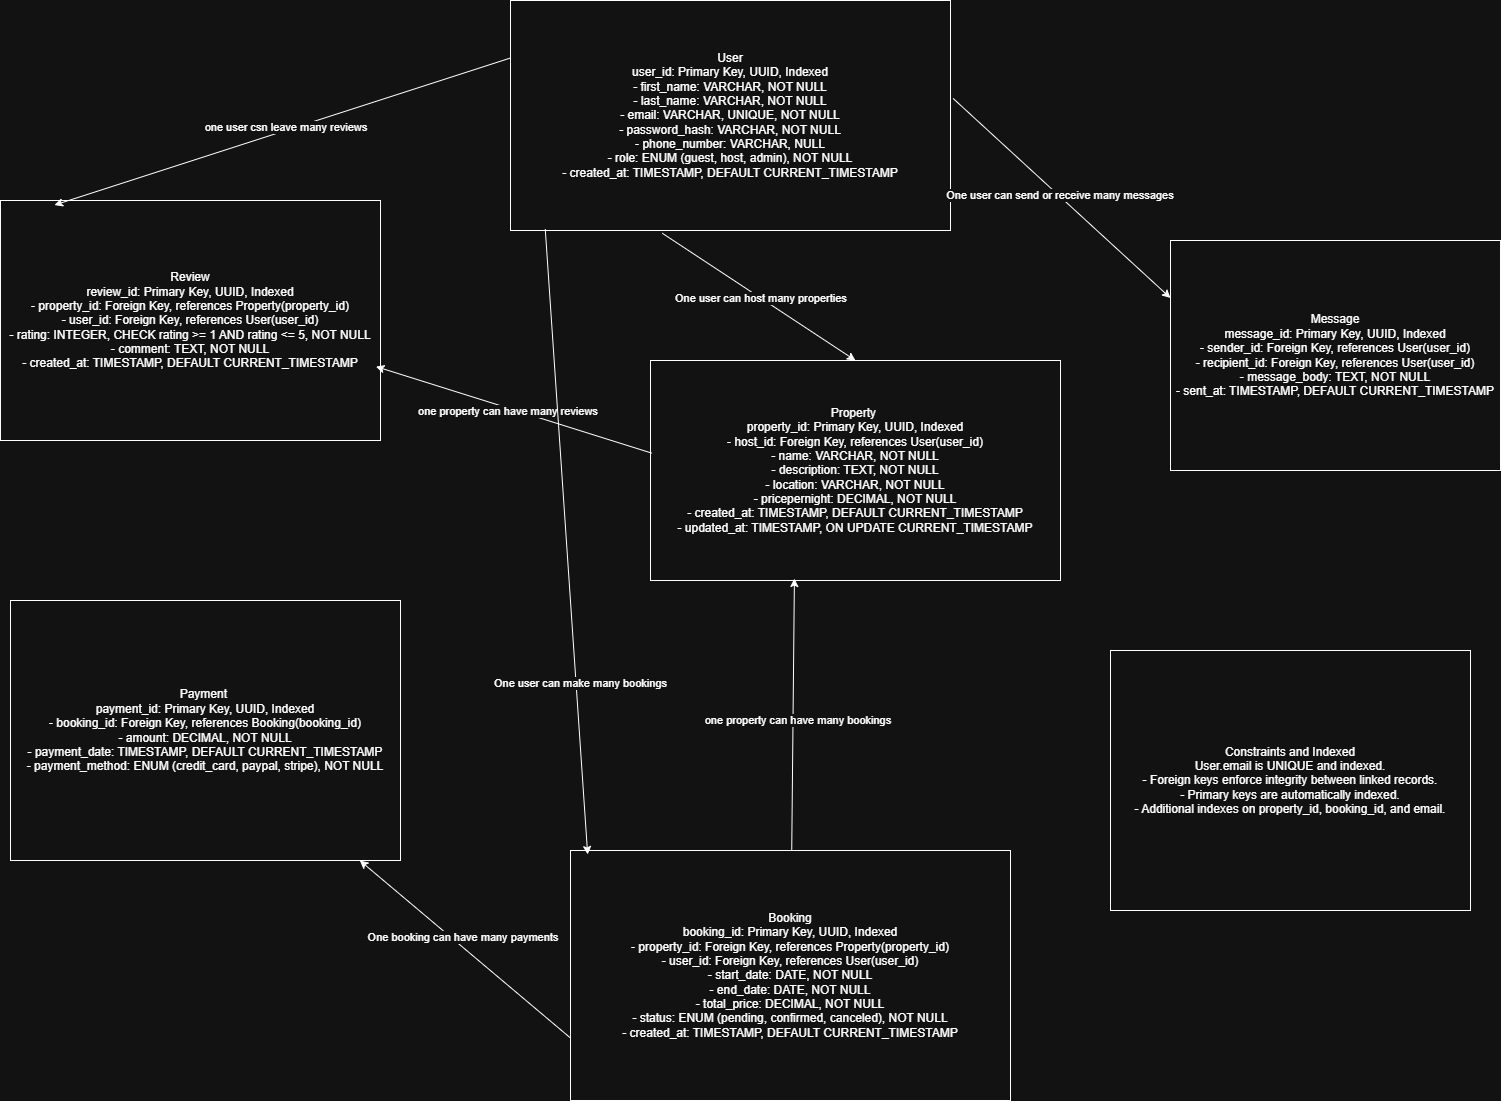

The diagram above was exported from draw.io. Its source (the exported page's mxGraphModel, read from the mxfile embedded in the PNG):
<mxGraphModel dx="2422" dy="1934" grid="1" gridSize="10" guides="1" tooltips="1" connect="1" arrows="1" fold="1" page="1" pageScale="1" pageWidth="850" pageHeight="1100" math="0" shadow="0">
  <root>
    <mxCell id="0" />
    <mxCell id="1" parent="0" />
    <mxCell id="zzWwdqe_1a8-ct5NIHmr-4" value="User&lt;div&gt;&lt;div&gt;user_id: Primary Key, UUID, Indexed&lt;/div&gt;&lt;div&gt;- first_name: VARCHAR, NOT NULL&lt;/div&gt;&lt;div&gt;- last_name: VARCHAR, NOT NULL&lt;/div&gt;&lt;div&gt;- email: VARCHAR, UNIQUE, NOT NULL&lt;/div&gt;&lt;div&gt;- password_hash: VARCHAR, NOT NULL&lt;/div&gt;&lt;div&gt;- phone_number: VARCHAR, NULL&lt;/div&gt;&lt;div&gt;- role: ENUM (guest, host, admin), NOT NULL&lt;/div&gt;&lt;div&gt;- created_at: TIMESTAMP, DEFAULT CURRENT_TIMESTAMP&lt;/div&gt;&lt;/div&gt;" style="rounded=0;whiteSpace=wrap;html=1;" parent="1" vertex="1">
      <mxGeometry x="270" y="-170" width="440" height="230" as="geometry" />
    </mxCell>
    <mxCell id="zzWwdqe_1a8-ct5NIHmr-5" value="Review&lt;div&gt;&lt;div&gt;review_id: Primary Key, UUID, Indexed&lt;/div&gt;&lt;div&gt;- property_id: Foreign Key, references Property(property_id)&lt;/div&gt;&lt;div&gt;- user_id: Foreign Key, references User(user_id)&lt;/div&gt;&lt;div&gt;- rating: INTEGER, CHECK rating &amp;gt;= 1 AND rating &amp;lt;= 5, NOT NULL&lt;/div&gt;&lt;div&gt;- comment: TEXT, NOT NULL&lt;/div&gt;&lt;div&gt;- created_at: TIMESTAMP, DEFAULT CURRENT_TIMESTAMP&lt;/div&gt;&lt;/div&gt;" style="rounded=0;whiteSpace=wrap;html=1;" parent="1" vertex="1">
      <mxGeometry x="-240" y="30" width="380" height="240" as="geometry" />
    </mxCell>
    <mxCell id="zzWwdqe_1a8-ct5NIHmr-6" value="Payment&amp;nbsp;&lt;div&gt;&lt;div&gt;payment_id: Primary Key, UUID, Indexed&lt;/div&gt;&lt;div&gt;- booking_id: Foreign Key, references Booking(booking_id)&lt;/div&gt;&lt;div&gt;- amount: DECIMAL, NOT NULL&lt;/div&gt;&lt;div&gt;- payment_date: TIMESTAMP, DEFAULT CURRENT_TIMESTAMP&lt;/div&gt;&lt;div&gt;- payment_method: ENUM (credit_card, paypal, stripe), NOT NULL&lt;/div&gt;&lt;/div&gt;" style="rounded=0;whiteSpace=wrap;html=1;" parent="1" vertex="1">
      <mxGeometry x="-230" y="430" width="390" height="260" as="geometry" />
    </mxCell>
    <mxCell id="zzWwdqe_1a8-ct5NIHmr-7" value="Message&lt;div&gt;&lt;div&gt;message_id: Primary Key, UUID, Indexed&lt;/div&gt;&lt;div&gt;- sender_id: Foreign Key, references User(user_id)&lt;/div&gt;&lt;div&gt;- recipient_id: Foreign Key, references User(user_id)&lt;/div&gt;&lt;div&gt;- message_body: TEXT, NOT NULL&lt;/div&gt;&lt;div&gt;- sent_at: TIMESTAMP, DEFAULT CURRENT_TIMESTAMP&lt;/div&gt;&lt;/div&gt;" style="rounded=0;whiteSpace=wrap;html=1;" parent="1" vertex="1">
      <mxGeometry x="930" y="70" width="330" height="230" as="geometry" />
    </mxCell>
    <mxCell id="zzWwdqe_1a8-ct5NIHmr-8" value="Constraints and Indexed&lt;div&gt;&lt;div&gt;User.email is UNIQUE and indexed.&lt;/div&gt;&lt;div&gt;- Foreign keys enforce integrity between linked records.&lt;/div&gt;&lt;div&gt;- Primary keys are automatically indexed.&lt;/div&gt;&lt;div&gt;- Additional indexes on property_id, booking_id, and email.&lt;/div&gt;&lt;/div&gt;" style="rounded=0;whiteSpace=wrap;html=1;" parent="1" vertex="1">
      <mxGeometry x="870" y="480" width="360" height="260" as="geometry" />
    </mxCell>
    <mxCell id="zzWwdqe_1a8-ct5NIHmr-9" value="Booking&lt;div&gt;&lt;div&gt;booking_id: Primary Key, UUID, Indexed&lt;/div&gt;&lt;div&gt;- property_id: Foreign Key, references Property(property_id)&lt;/div&gt;&lt;div&gt;- user_id: Foreign Key, references User(user_id)&lt;/div&gt;&lt;div&gt;- start_date: DATE, NOT NULL&lt;/div&gt;&lt;div&gt;- end_date: DATE, NOT NULL&lt;/div&gt;&lt;div&gt;- total_price: DECIMAL, NOT NULL&lt;/div&gt;&lt;div&gt;- status: ENUM (pending, confirmed, canceled), NOT NULL&lt;/div&gt;&lt;div&gt;- created_at: TIMESTAMP, DEFAULT CURRENT_TIMESTAMP&lt;/div&gt;&lt;/div&gt;" style="rounded=0;whiteSpace=wrap;html=1;" parent="1" vertex="1">
      <mxGeometry x="330" y="680" width="440" height="250" as="geometry" />
    </mxCell>
    <mxCell id="zzWwdqe_1a8-ct5NIHmr-10" value="Property&amp;nbsp;&lt;div&gt;&lt;div&gt;property_id: Primary Key, UUID, Indexed&lt;/div&gt;&lt;div&gt;- host_id: Foreign Key, references User(user_id)&lt;/div&gt;&lt;div&gt;- name: VARCHAR, NOT NULL&lt;/div&gt;&lt;div&gt;- description: TEXT, NOT NULL&lt;/div&gt;&lt;div&gt;- location: VARCHAR, NOT NULL&lt;/div&gt;&lt;div&gt;- pricepernight: DECIMAL, NOT NULL&lt;/div&gt;&lt;div&gt;- created_at: TIMESTAMP, DEFAULT CURRENT_TIMESTAMP&lt;/div&gt;&lt;div&gt;- updated_at: TIMESTAMP, ON UPDATE CURRENT_TIMESTAMP&lt;/div&gt;&lt;/div&gt;" style="rounded=0;whiteSpace=wrap;html=1;" parent="1" vertex="1">
      <mxGeometry x="410" y="190" width="410" height="220" as="geometry" />
    </mxCell>
    <mxCell id="zzWwdqe_1a8-ct5NIHmr-15" value="" style="endArrow=classic;html=1;rounded=0;entryX=0.351;entryY=0.991;entryDx=0;entryDy=0;entryPerimeter=0;" parent="1" source="zzWwdqe_1a8-ct5NIHmr-9" target="zzWwdqe_1a8-ct5NIHmr-10" edge="1">
      <mxGeometry width="50" height="50" relative="1" as="geometry">
        <mxPoint x="560" y="670" as="sourcePoint" />
        <mxPoint x="520" y="430" as="targetPoint" />
      </mxGeometry>
    </mxCell>
    <mxCell id="zzWwdqe_1a8-ct5NIHmr-16" value="one property can have many bookings&amp;nbsp;" style="edgeLabel;html=1;align=center;verticalAlign=middle;resizable=0;points=[];" parent="zzWwdqe_1a8-ct5NIHmr-15" vertex="1" connectable="0">
      <mxGeometry x="-0.0292" y="-5" relative="1" as="geometry">
        <mxPoint y="1" as="offset" />
      </mxGeometry>
    </mxCell>
    <mxCell id="zzWwdqe_1a8-ct5NIHmr-17" value="" style="endArrow=classic;html=1;rounded=0;exitX=0;exitY=0.75;exitDx=0;exitDy=0;" parent="1" source="zzWwdqe_1a8-ct5NIHmr-9" target="zzWwdqe_1a8-ct5NIHmr-6" edge="1">
      <mxGeometry width="50" height="50" relative="1" as="geometry">
        <mxPoint x="470" y="450" as="sourcePoint" />
        <mxPoint x="520" y="400" as="targetPoint" />
      </mxGeometry>
    </mxCell>
    <mxCell id="zzWwdqe_1a8-ct5NIHmr-18" value="One booking can have many payments&amp;nbsp;" style="edgeLabel;html=1;align=center;verticalAlign=middle;resizable=0;points=[];" parent="zzWwdqe_1a8-ct5NIHmr-17" vertex="1" connectable="0">
      <mxGeometry x="0.0799" y="-9" relative="1" as="geometry">
        <mxPoint y="1" as="offset" />
      </mxGeometry>
    </mxCell>
    <mxCell id="zzWwdqe_1a8-ct5NIHmr-19" value="" style="endArrow=classic;html=1;rounded=0;entryX=0.142;entryY=0.019;entryDx=0;entryDy=0;entryPerimeter=0;exitX=0;exitY=0.25;exitDx=0;exitDy=0;" parent="1" source="zzWwdqe_1a8-ct5NIHmr-4" target="zzWwdqe_1a8-ct5NIHmr-5" edge="1">
      <mxGeometry width="50" height="50" relative="1" as="geometry">
        <mxPoint x="470" y="250" as="sourcePoint" />
        <mxPoint x="520" y="200" as="targetPoint" />
      </mxGeometry>
    </mxCell>
    <mxCell id="zzWwdqe_1a8-ct5NIHmr-20" value="one user csn leave many reviews&amp;nbsp;" style="edgeLabel;html=1;align=center;verticalAlign=middle;resizable=0;points=[];" parent="zzWwdqe_1a8-ct5NIHmr-19" vertex="1" connectable="0">
      <mxGeometry x="-0.0212" y="-3" relative="1" as="geometry">
        <mxPoint as="offset" />
      </mxGeometry>
    </mxCell>
    <mxCell id="zzWwdqe_1a8-ct5NIHmr-21" value="" style="endArrow=classic;html=1;rounded=0;entryX=0.988;entryY=0.692;entryDx=0;entryDy=0;entryPerimeter=0;exitX=0.003;exitY=0.421;exitDx=0;exitDy=0;exitPerimeter=0;" parent="1" source="zzWwdqe_1a8-ct5NIHmr-10" target="zzWwdqe_1a8-ct5NIHmr-5" edge="1">
      <mxGeometry width="50" height="50" relative="1" as="geometry">
        <mxPoint x="470" y="250" as="sourcePoint" />
        <mxPoint x="520" y="200" as="targetPoint" />
      </mxGeometry>
    </mxCell>
    <mxCell id="zzWwdqe_1a8-ct5NIHmr-22" value="one property can have many reviews&amp;nbsp;" style="edgeLabel;html=1;align=center;verticalAlign=middle;resizable=0;points=[];" parent="zzWwdqe_1a8-ct5NIHmr-21" vertex="1" connectable="0">
      <mxGeometry x="0.0353" y="2" relative="1" as="geometry">
        <mxPoint as="offset" />
      </mxGeometry>
    </mxCell>
    <mxCell id="zzWwdqe_1a8-ct5NIHmr-23" value="" style="endArrow=classic;html=1;rounded=0;entryX=0;entryY=0.25;entryDx=0;entryDy=0;exitX=1.006;exitY=0.426;exitDx=0;exitDy=0;exitPerimeter=0;" parent="1" source="zzWwdqe_1a8-ct5NIHmr-4" target="zzWwdqe_1a8-ct5NIHmr-7" edge="1">
      <mxGeometry width="50" height="50" relative="1" as="geometry">
        <mxPoint x="470" y="270" as="sourcePoint" />
        <mxPoint x="520" y="220" as="targetPoint" />
      </mxGeometry>
    </mxCell>
    <mxCell id="zzWwdqe_1a8-ct5NIHmr-24" value="One user can send or receive many messages&amp;nbsp;" style="edgeLabel;html=1;align=center;verticalAlign=middle;resizable=0;points=[];" parent="zzWwdqe_1a8-ct5NIHmr-23" vertex="1" connectable="0">
      <mxGeometry x="-0.0223" y="2" relative="1" as="geometry">
        <mxPoint as="offset" />
      </mxGeometry>
    </mxCell>
    <mxCell id="zzWwdqe_1a8-ct5NIHmr-25" value="" style="endArrow=classic;html=1;rounded=0;entryX=0.5;entryY=0;entryDx=0;entryDy=0;exitX=0.345;exitY=1.012;exitDx=0;exitDy=0;exitPerimeter=0;" parent="1" source="zzWwdqe_1a8-ct5NIHmr-4" target="zzWwdqe_1a8-ct5NIHmr-10" edge="1">
      <mxGeometry width="50" height="50" relative="1" as="geometry">
        <mxPoint x="470" y="170" as="sourcePoint" />
        <mxPoint x="520" y="120" as="targetPoint" />
      </mxGeometry>
    </mxCell>
    <mxCell id="zzWwdqe_1a8-ct5NIHmr-26" value="One user can host many properties&amp;nbsp;" style="edgeLabel;html=1;align=center;verticalAlign=middle;resizable=0;points=[];" parent="zzWwdqe_1a8-ct5NIHmr-25" vertex="1" connectable="0">
      <mxGeometry x="0.0177" y="1" relative="1" as="geometry">
        <mxPoint as="offset" />
      </mxGeometry>
    </mxCell>
    <mxCell id="zzWwdqe_1a8-ct5NIHmr-28" value="" style="endArrow=classic;html=1;rounded=0;exitX=0.079;exitY=0.994;exitDx=0;exitDy=0;exitPerimeter=0;entryX=0.039;entryY=0.016;entryDx=0;entryDy=0;entryPerimeter=0;" parent="1" source="zzWwdqe_1a8-ct5NIHmr-4" target="zzWwdqe_1a8-ct5NIHmr-9" edge="1">
      <mxGeometry width="50" height="50" relative="1" as="geometry">
        <mxPoint x="370" y="630" as="sourcePoint" />
        <mxPoint x="400" y="680" as="targetPoint" />
      </mxGeometry>
    </mxCell>
    <mxCell id="zzWwdqe_1a8-ct5NIHmr-29" value="One user can make many bookings" style="edgeLabel;html=1;align=center;verticalAlign=middle;resizable=0;points=[];" parent="zzWwdqe_1a8-ct5NIHmr-28" vertex="1" connectable="0">
      <mxGeometry x="0.4527" y="3" relative="1" as="geometry">
        <mxPoint y="-1" as="offset" />
      </mxGeometry>
    </mxCell>
  </root>
</mxGraphModel>